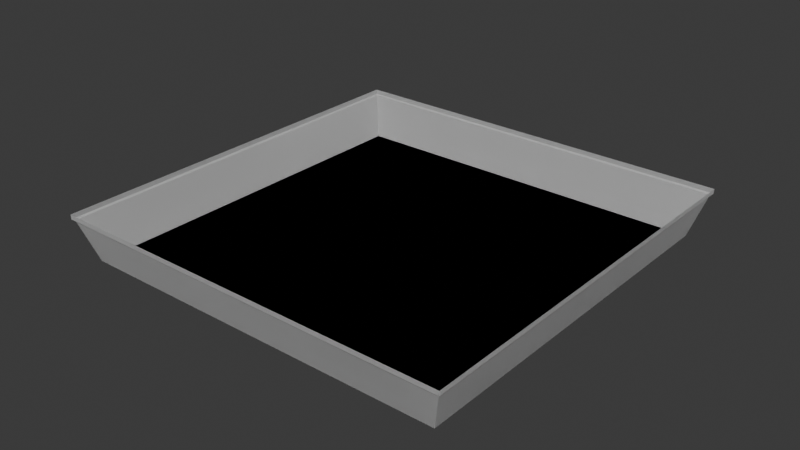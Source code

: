 # Source: light.blend  (saved by Blender 4.2.66; exported with 4.5.12 LTS)
import bpy
from mathutils import Matrix  # noqa: F401  (used for matrix-valued properties, if any)

bpy.ops.wm.read_factory_settings(use_empty=True)
scene = bpy.context.scene
scene.name = 'Scene'

# ---- collections
col_collection = bpy.data.collections.new('Collection'); scene.collection.children.link(col_collection)
col_collection_2 = bpy.data.collections.new('Collection 2'); scene.collection.children.link(col_collection_2)

# ---- materials (node trees are filled in below, after node groups)
mat_light = bpy.data.materials.new('Light')
mat_light.roughness = 0.5
mat_border = bpy.data.materials.new('Border')
mat_border.roughness = 0.5

# ---- material node trees
mat_light.use_nodes = True; mat_light.node_tree.nodes.clear()
_N = mat_light.node_tree.nodes; _L = mat_light.node_tree.links
n0 = _N.new('ShaderNodeBsdfPrincipled'); n0.name = 'Principled BSDF'; n0.location = (10, 300)
n1 = _N.new('ShaderNodeOutputMaterial'); n1.name = 'Material Output'; n1.location = (300, 300)
n2 = _N.new('ShaderNodeNormalMap'); n2.name = 'Normal Map'; n2.location = (-300, -300)
n2.label = 'Normal/Map'
n2.inputs[0].default_value = 0.0
_L.new(n0.outputs[0], n1.inputs[0])
_L.new(n2.outputs[0], n0.inputs[5])
n1.is_active_output = True
mat_border.use_nodes = True; mat_border.node_tree.nodes.clear()
_N = mat_border.node_tree.nodes; _L = mat_border.node_tree.links
n0 = _N.new('ShaderNodeBsdfPrincipled'); n0.name = 'Principled BSDF'; n0.location = (10, 300)
n1 = _N.new('ShaderNodeOutputMaterial'); n1.name = 'Material Output'; n1.location = (300, 300)
n2 = _N.new('ShaderNodeNormalMap'); n2.name = 'Normal Map'; n2.location = (-300, -300)
n2.label = 'Normal/Map'
n2.inputs[0].default_value = 0.0
_L.new(n0.outputs[0], n1.inputs[0])
_L.new(n2.outputs[0], n0.inputs[5])
n1.is_active_output = True

# ---- world
world_world = bpy.data.worlds.new('World'); scene.world = world_world
world_world.use_nodes = True; world_world.node_tree.nodes.clear()
_N = world_world.node_tree.nodes; _L = world_world.node_tree.links
n0 = _N.new('ShaderNodeOutputWorld'); n0.name = 'World Output'; n0.location = (300, 300)
n1 = _N.new('ShaderNodeBackground'); n1.name = 'Background'; n1.location = (10, 300)
n1.inputs[0].default_value = (0.05088, 0.05088, 0.05088, 1.0)
_L.new(n1.outputs[0], n0.inputs[0])
n0.is_active_output = True
world_world.color = (0.05088, 0.05088, 0.05088)
world_world.sun_shadow_jitter_overblur = 0.0

# ---- meshes
me_cube_013 = bpy.data.meshes.new('Cube.013')
me_cube_013.from_pydata([(0.06118, 0.06118, 0.009488), (0.06607, 0.06607, 0.02477), (0.06118, -0.06118, 0.009488), (0.06607, -0.06607, 0.02477), (-0.06118, 0.06118, 0.009488), (-0.06607, 0.06607, 0.02477), (-0.06118, -0.06118, 0.009488), (-0.06607, -0.06607, 0.02477), (0.06531, 0.06531, 0.02291), (0.06531, -0.06531, 0.02291), (-0.06531, -0.06531, 0.02291), (-0.06531, 0.06531, 0.02291), (0.06602, 0.06602, 0.02325), (0.06602, -0.06602, 0.02325), (-0.06602, -0.06602, 0.02325), (-0.06602, 0.06602, 0.02325)], [], [(12, 1, 3, 13), (13, 3, 7, 14), (14, 7, 5, 15), (15, 5, 1, 12), (2, 6, 4, 0), (11, 15, 12, 8), (4, 11, 8, 0), (6, 10, 11, 4), (2, 9, 10, 6), (0, 8, 9, 2), (10, 14, 15, 11), (9, 13, 14, 10), (8, 12, 13, 9)])
me_cube_013.polygons.foreach_set('use_smooth', [True] * 13)
me_cube_013.polygons.foreach_set('material_index', [1, 1, 1, 1, 0, 1, 0, 0, 0, 0, 1, 1, 1])
_k = set([(0, 2), (0, 4), (0, 8), (1, 12), (2, 6), (2, 9), (3, 13), (4, 6), (4, 11), (5, 15), (6, 10), (7, 14), (8, 9), (8, 11), (8, 12), (9, 10), (9, 13), (10, 11), (10, 14), (11, 15), (12, 13), (12, 15), (13, 14), (14, 15)])
me_cube_013.attributes.new('sharp_edge', 'BOOLEAN', 'EDGE').data.foreach_set('value', [ (min(e.vertices), max(e.vertices)) in _k for e in me_cube_013.edges])
_uv = me_cube_013.uv_layers.new(name='UVMap')
_uv.uv.foreach_set('vector', [0.9901, 0.07428, 0.9999, 0.07398, 0.9999, 0.926, 0.9901, 0.9257, 0.9257, 0.9901, 0.926, 0.9999, 0.07398, 0.9999, 0.07428, 0.9901, 0.009875, 0.9257, 0.0001, 0.926, 0.0001, 0.07398, 0.009875, 0.07428, 0.07428, 0.009875, 0.07398, 0.0001001, 0.926, 9.994e-05, 0.9257, 0.009875, 0.8945, 0.8945, 0.1055, 0.8945, 0.1055, 0.1055, 0.8945, 0.1055, 0.07888, 0.01499, 0.07428, 0.009875, 0.9257, 0.009875, 0.9211, 0.01499, 0.1055, 0.1055, 0.07888, 0.01499, 0.9211, 0.01499, 0.8945, 0.1055, 0.1055, 0.8945, 0.01499, 0.9211, 0.01499, 0.07888, 0.1055, 0.1055, 0.8945, 0.8945, 0.9211, 0.985, 0.07888, 0.985, 0.1055, 0.8945, 0.8945, 0.1055, 0.985, 0.07888, 0.985, 0.9211, 0.8945, 0.8945, 0.01499, 0.9211, 0.009875, 0.9257, 0.009875, 0.07428, 0.01499, 0.07888, 0.9211, 0.985, 0.9257, 0.9901, 0.07428, 0.9901, 0.07888, 0.985, 0.985, 0.07888, 0.9901, 0.07428, 0.9901, 0.9257, 0.985, 0.9211])
me_cube_013.materials.append(mat_light)
me_cube_013.materials.append(mat_border)
me_cube_013.update()
me_cube_013.normals_split_custom_set([tuple(v) for v in zip(*[iter([0.9995, 0.0, -0.03123, 0.9995, 0.0, -0.03123, 0.9995, 0.0, -0.03123, 0.9995, 0.0, -0.03123, 0.0, -0.9995, -0.03123, 0.0, -0.9995, -0.03123, 0.0, -0.9995, -0.03123, 0.0, -0.9995, -0.03123, -0.9995, 0.0, -0.03123, -0.9995, 0.0, -0.03123, -0.9995, 0.0, -0.03123, -0.9995, 0.0, -0.03123, 0.0, 0.9995, -0.03123, 0.0, 0.9995, -0.03123, 0.0, 0.9995, -0.03123, 0.0, 0.9995, -0.03123, 0.0, -4.567e-08, -1.0, 0.0, -4.567e-08, -1.0, 0.0, -4.567e-08, -1.0, 0.0, -4.567e-08, -1.0, 0.0, 0.4367, -0.8996, 0.0, 0.4367, -0.8996, 0.0, 0.4367, -0.8996, 0.0, 0.4367, -0.8996, 0.0, 0.9558, -0.2942, 0.0, 0.9558, -0.2942, 0.0, 0.9558, -0.2942, 0.0, 0.9558, -0.2942, -0.9558, 0.0, -0.2942, -0.9558, 0.0, -0.2942, -0.9558, 0.0, -0.2942, -0.9558, 0.0, -0.2942, 0.0, -0.9558, -0.2942, 0.0, -0.9558, -0.2942, 0.0, -0.9558, -0.2942, 0.0, -0.9558, -0.2942, 0.9558, 0.0, -0.2942, 0.9558, 0.0, -0.2942, 0.9558, 0.0, -0.2942, 0.9558, 0.0, -0.2942, -0.4367, -3.494e-08, -0.8996, -0.4367, -3.494e-08, -0.8996, -0.4367, -3.494e-08, -0.8996, -0.4367, -3.494e-08, -0.8996, 0.0, -0.4367, -0.8996, 0.0, -0.4367, -0.8996, 0.0, -0.4367, -0.8996, 0.0, -0.4367, -0.8996, 0.4367, -3.494e-08, -0.8996, 0.4367, -3.494e-08, -0.8996, 0.4367, -3.494e-08, -0.8996, 0.4367, -3.494e-08, -0.8996])] * 3)])
me_cube_016 = bpy.data.meshes.new('Cube.016')
me_cube_016.from_pydata([(0.06531, -0.01974, 0.02291), (0.06118, -0.02587, 0.009488), (0.06602, -0.01939, 0.02325), (0.06607, -0.01884, 0.02477), (0.01747, -0.0259, 0.009488), (0.004595, -0.04358, 0.009488), (-0.01422, -0.01445, 0.009488), (0.06118, 0.05412, 0.009488), (0.06607, 0.06128, 0.02477), (0.06602, 0.05993, 0.02325), (0.06531, 0.05833, 0.02291), (-0.02268, -0.004485, 0.009488), (0.02612, 0.03404, 0.009488), (0.04904, 0.04866, 0.009488)], [], [(1, 4, 5, 6, 11, 12, 13, 7), (7, 10, 0, 1), (9, 8, 3, 2), (10, 9, 2, 0)])
me_cube_016.polygons.foreach_set('use_smooth', [True] * 4)
me_cube_016.polygons.foreach_set('material_index', [0, 0, 1, 1])
_k = set([(0, 10), (1, 7), (2, 9)])
me_cube_016.attributes.new('sharp_edge', 'BOOLEAN', 'EDGE').data.foreach_set('value', [ (min(e.vertices), max(e.vertices)) in _k for e in me_cube_016.edges])
_uv = me_cube_016.uv_layers.new(name='UVMap')
_uv.uv.foreach_set('vector', [0.125, 0.5721, 0.2143, 0.5721, 0.2406, 0.536, 0.2791, 0.5955, 0.2963, 0.6158, 0.1966, 0.6945, 0.1498, 0.7244, 0.125, 0.7356, 0.375, 0.01443, 0.5945, 0.01335, 0.5945, 0.1628, 0.375, 0.1779, 0.6002, 0.01153, 0.625, 0.00906, 0.625, 0.1606, 0.6002, 0.1617, 0.5945, 0.01335, 0.6002, 0.01153, 0.6002, 0.1617, 0.5945, 0.1628])
me_cube_016.materials.append(mat_light)
me_cube_016.materials.append(mat_border)
me_cube_016.update()
me_cube_016.normals_split_custom_set([tuple(v) for v in zip(*[iter([0.0, 0.0, -1.0, 0.0, 0.0, -1.0, 0.0, 0.0, -1.0, 0.0, 0.0, -1.0, 0.0, 0.0, -1.0, 0.0, 0.0, -1.0, 0.0, 0.0, -1.0, 0.0, 0.0, -1.0, 0.9558, 0.0, -0.2942, 0.9558, 0.0, -0.2942, 0.9558, 0.0, -0.2942, 0.9558, 0.0, -0.2942, 0.9995, 0.0, -0.03123, 0.9995, 0.0, -0.03123, 0.9995, 0.0, -0.03123, 0.9995, 0.0, -0.03123, 0.4367, 0.0, -0.8996, 0.4367, 0.0, -0.8996, 0.4367, 0.0, -0.8996, 0.4367, 0.0, -0.8996])] * 3)])
me_cube_018 = bpy.data.meshes.new('Cube.018')
me_cube_018.from_pydata([(0.06118, 0.06118, 0.009488), (0.06607, 0.06607, 0.02477), (-0.06118, 0.06118, 0.009488), (-0.06607, 0.06607, 0.02477), (0.06531, 0.06531, 0.02291), (-0.06531, 0.06531, 0.02291), (0.06602, 0.06602, 0.02325), (-0.06602, 0.06602, 0.02325), (-0.06118, 0.0155, 0.009488), (-0.06531, 0.0173, 0.02291), (-0.06607, 0.01823, 0.02477), (-0.06602, 0.01835, 0.02325), (-0.02828, 0.002117, 0.009488), (-0.04886, 0.008688, 0.009488), (0.06118, 0.05412, 0.009488), (0.06607, 0.06128, 0.02477), (0.06602, 0.05993, 0.02325), (0.06531, 0.05833, 0.02291), (-0.02268, -0.004485, 0.009488), (0.02612, 0.03404, 0.009488), (0.04904, 0.04866, 0.009488)], [], [(6, 1, 15, 16), (7, 3, 1, 6), (5, 7, 6, 4), (2, 5, 4, 0), (0, 4, 17, 14), (4, 6, 16, 17), (11, 10, 3, 7), (8, 9, 5, 2), (9, 11, 7, 5), (14, 20, 19, 18, 12, 13, 8, 2, 0)])
me_cube_018.polygons.foreach_set('use_smooth', [True] * 10)
me_cube_018.polygons.foreach_set('material_index', [1, 1, 1, 0, 0, 1, 1, 0, 1, 0])
_k = set([(0, 2), (0, 4), (0, 14), (1, 6), (2, 5), (2, 8), (3, 7), (4, 5), (4, 6), (4, 17), (5, 7), (5, 9), (6, 7), (6, 16), (7, 11)])
me_cube_018.attributes.new('sharp_edge', 'BOOLEAN', 'EDGE').data.foreach_set('value', [ (min(e.vertices), max(e.vertices)) in _k for e in me_cube_018.edges])
_uv = me_cube_018.uv_layers.new(name='UVMap')
_uv.uv.foreach_set('vector', [0.6002, 0.0, 0.625, 0.0, 0.625, 0.00906, 0.6002, 0.01153, 0.6002, 0.75, 0.625, 0.75, 0.625, 1.0, 0.6002, 1.0, 0.5945, 0.75, 0.6002, 0.75, 0.6002, 1.0, 0.5945, 1.0, 0.375, 0.75, 0.5945, 0.75, 0.5945, 1.0, 0.375, 1.0, 0.375, 0.0, 0.5945, 0.0, 0.5945, 0.01335, 0.375, 0.01443, 0.5945, 0.0, 0.6002, 0.0, 0.6002, 0.01153, 0.5945, 0.01335, 0.6002, 0.6597, 0.625, 0.6595, 0.625, 0.75, 0.6002, 0.75, 0.375, 0.6567, 0.5945, 0.6581, 0.5945, 0.75, 0.375, 0.75, 0.5945, 0.6581, 0.6002, 0.6597, 0.6002, 0.75, 0.5945, 0.75, 0.125, 0.7356, 0.1498, 0.7244, 0.1966, 0.6945, 0.2963, 0.6158, 0.3078, 0.6293, 0.3498, 0.6428, 0.375, 0.6567, 0.375, 0.75, 0.125, 0.75])
me_cube_018.materials.append(mat_light)
me_cube_018.materials.append(mat_border)
me_cube_018.update()
me_cube_018.normals_split_custom_set([tuple(v) for v in zip(*[iter([0.9995, 0.0, -0.03123, 0.9995, 0.0, -0.03123, 0.9995, 0.0, -0.03123, 0.9995, 0.0, -0.03123, 0.0, 0.9995, -0.03123, 0.0, 0.9995, -0.03123, 0.0, 0.9995, -0.03123, 0.0, 0.9995, -0.03123, 0.0, 0.4367, -0.8996, 0.0, 0.4367, -0.8996, 0.0, 0.4367, -0.8996, 0.0, 0.4367, -0.8996, 0.0, 0.9558, -0.2942, 0.0, 0.9558, -0.2942, 0.0, 0.9558, -0.2942, 0.0, 0.9558, -0.2942, 0.9558, 0.0, -0.2942, 0.9558, 0.0, -0.2942, 0.9558, 0.0, -0.2942, 0.9558, 0.0, -0.2942, 0.4367, 0.0, -0.8996, 0.4367, 0.0, -0.8996, 0.4367, 0.0, -0.8996, 0.4367, 0.0, -0.8996, -0.9995, 0.0, -0.03123, -0.9995, 0.0, -0.03123, -0.9995, 0.0, -0.03123, -0.9995, 0.0, -0.03123, -0.9558, 0.0, -0.2942, -0.9558, 0.0, -0.2942, -0.9558, 0.0, -0.2942, -0.9558, 0.0, -0.2942, -0.4367, 0.0, -0.8996, -0.4367, 0.0, -0.8996, -0.4367, 0.0, -0.8996, -0.4367, 0.0, -0.8996, -1.178e-08, 0.0, -1.0, -1.178e-08, 0.0, -1.0, -1.178e-08, 0.0, -1.0, -1.178e-08, 0.0, -1.0, -1.178e-08, 0.0, -1.0, -1.178e-08, 0.0, -1.0, -1.178e-08, 0.0, -1.0, -1.178e-08, 0.0, -1.0, -1.178e-08, 0.0, -1.0])] * 3)])
me_cube_025 = bpy.data.meshes.new('Cube.025')
me_cube_025.from_pydata([(-0.06118, -0.06118, 0.009488), (-0.06607, -0.06607, 0.02477), (-0.06531, -0.06531, 0.02291), (-0.06602, -0.06602, 0.02325), (-0.006664, -0.06602, 0.02325), (-0.006482, -0.06118, 0.009488), (-0.006401, -0.06607, 0.02477), (-0.006836, -0.06531, 0.02291), (-0.006029, -0.05817, 0.009488), (-0.06118, 0.0155, 0.009488), (-0.06531, 0.0173, 0.02291), (0.004595, -0.04358, 0.009488), (-0.06607, 0.01823, 0.02477), (-0.06602, 0.01835, 0.02325), (-0.01422, -0.01445, 0.009488), (-0.02828, 0.002117, 0.009488), (-0.04886, 0.008688, 0.009488), (-0.02268, -0.004485, 0.009488)], [], [(3, 1, 12, 13), (0, 2, 10, 9), (2, 3, 13, 10), (4, 6, 1, 3), (7, 4, 3, 2), (5, 7, 2, 0), (9, 16, 15, 17, 14, 11, 8, 5, 0)])
me_cube_025.polygons.foreach_set('use_smooth', [True] * 7)
me_cube_025.polygons.foreach_set('material_index', [1, 0, 1, 1, 1, 0, 0])
_k = set([(0, 2), (0, 5), (0, 9), (1, 3), (2, 3), (2, 7), (2, 10), (3, 4), (3, 13)])
me_cube_025.attributes.new('sharp_edge', 'BOOLEAN', 'EDGE').data.foreach_set('value', [ (min(e.vertices), max(e.vertices)) in _k for e in me_cube_025.edges])
_uv = me_cube_025.uv_layers.new(name='UVMap')
_uv.uv.foreach_set('vector', [0.6002, 0.5, 0.625, 0.5, 0.625, 0.6595, 0.6002, 0.6597, 0.375, 0.5, 0.5945, 0.5, 0.5945, 0.6581, 0.375, 0.6567, 0.5945, 0.5, 0.6002, 0.5, 0.6002, 0.6597, 0.5945, 0.6581, 0.6002, 0.3876, 0.625, 0.3871, 0.625, 0.5, 0.6002, 0.5, 0.5945, 0.3881, 0.6002, 0.3876, 0.6002, 0.5, 0.5945, 0.5, 0.375, 0.3882, 0.5945, 0.3881, 0.5945, 0.5, 0.375, 0.5, 0.375, 0.6567, 0.3498, 0.6428, 0.3078, 0.6293, 0.2963, 0.6158, 0.2791, 0.5955, 0.2406, 0.536, 0.2623, 0.5061, 0.2632, 0.5, 0.375, 0.5])
me_cube_025.materials.append(mat_light)
me_cube_025.materials.append(mat_border)
me_cube_025.update()
me_cube_025.normals_split_custom_set([tuple(v) for v in zip(*[iter([-0.9995, 0.0, -0.03123, -0.9995, 0.0, -0.03123, -0.9995, 0.0, -0.03123, -0.9995, 0.0, -0.03123, -0.9558, 0.0, -0.2942, -0.9558, 0.0, -0.2942, -0.9558, 0.0, -0.2942, -0.9558, 0.0, -0.2942, -0.4367, 0.0, -0.8996, -0.4367, 0.0, -0.8996, -0.4367, 0.0, -0.8996, -0.4367, 0.0, -0.8996, 0.0, -0.9995, -0.03123, 0.0, -0.9995, -0.03123, 0.0, -0.9995, -0.03123, 0.0, -0.9995, -0.03123, 0.0, -0.4367, -0.8996, 0.0, -0.4367, -0.8996, 0.0, -0.4367, -0.8996, 0.0, -0.4367, -0.8996, 0.0, -0.9558, -0.2942, 0.0, -0.9558, -0.2942, 0.0, -0.9558, -0.2942, 0.0, -0.9558, -0.2942, 9.759e-09, 0.0, -1.0, 9.759e-09, 0.0, -1.0, 9.759e-09, 0.0, -1.0, 9.759e-09, 0.0, -1.0, 9.759e-09, 0.0, -1.0, 9.759e-09, 0.0, -1.0, 9.759e-09, 0.0, -1.0, 9.759e-09, 0.0, -1.0, 9.759e-09, 0.0, -1.0])] * 3)])
me_cube_026 = bpy.data.meshes.new('Cube.026')
me_cube_026.from_pydata([(0.06118, -0.06118, 0.009488), (0.06607, -0.06607, 0.02477), (0.06531, -0.06531, 0.02291), (0.06602, -0.06602, 0.02325), (0.06531, -0.01974, 0.02291), (0.06118, -0.02587, 0.009488), (-0.006664, -0.06602, 0.02325), (-0.006482, -0.06118, 0.009488), (0.06602, -0.01939, 0.02325), (-0.006401, -0.06607, 0.02477), (0.06607, -0.01884, 0.02477), (-0.006836, -0.06531, 0.02291), (0.01747, -0.0259, 0.009488), (-0.006029, -0.05817, 0.009488), (0.004595, -0.04358, 0.009488)], [], [(3, 1, 9, 6), (0, 7, 13, 14, 12, 5), (0, 2, 11, 7), (2, 3, 6, 11), (5, 4, 2, 0), (8, 10, 1, 3), (4, 8, 3, 2)])
me_cube_026.polygons.foreach_set('use_smooth', [True] * 7)
me_cube_026.polygons.foreach_set('material_index', [1, 0, 0, 1, 0, 1, 1])
_k = set([(0, 2), (0, 5), (0, 7), (1, 3), (2, 3), (2, 4), (2, 11), (3, 6), (3, 8)])
me_cube_026.attributes.new('sharp_edge', 'BOOLEAN', 'EDGE').data.foreach_set('value', [ (min(e.vertices), max(e.vertices)) in _k for e in me_cube_026.edges])
_uv = me_cube_026.uv_layers.new(name='UVMap')
_uv.uv.foreach_set('vector', [0.6002, 0.25, 0.625, 0.25, 0.625, 0.3871, 0.6002, 0.3876, 0.125, 0.5, 0.2632, 0.5, 0.2623, 0.5061, 0.2406, 0.536, 0.2143, 0.5721, 0.125, 0.5721, 0.375, 0.25, 0.5945, 0.25, 0.5945, 0.3881, 0.375, 0.3882, 0.5945, 0.25, 0.6002, 0.25, 0.6002, 0.3876, 0.5945, 0.3881, 0.375, 0.1779, 0.5945, 0.1628, 0.5945, 0.25, 0.375, 0.25, 0.6002, 0.1617, 0.625, 0.1606, 0.625, 0.25, 0.6002, 0.25, 0.5945, 0.1628, 0.6002, 0.1617, 0.6002, 0.25, 0.5945, 0.25])
me_cube_026.materials.append(mat_light)
me_cube_026.materials.append(mat_border)
me_cube_026.update()
me_cube_026.normals_split_custom_set([tuple(v) for v in zip(*[iter([0.0, -0.9995, -0.03123, 0.0, -0.9995, -0.03123, 0.0, -0.9995, -0.03123, 0.0, -0.9995, -0.03123, -1.882e-09, 0.0, -1.0, -1.882e-09, 0.0, -1.0, -1.882e-09, 0.0, -1.0, -1.882e-09, 0.0, -1.0, -1.882e-09, 0.0, -1.0, -1.882e-09, 0.0, -1.0, 0.0, -0.9558, -0.2942, 0.0, -0.9558, -0.2942, 0.0, -0.9558, -0.2942, 0.0, -0.9558, -0.2942, 0.0, -0.4367, -0.8996, 0.0, -0.4367, -0.8996, 0.0, -0.4367, -0.8996, 0.0, -0.4367, -0.8996, 0.9558, 0.0, -0.2942, 0.9558, 0.0, -0.2942, 0.9558, 0.0, -0.2942, 0.9558, 0.0, -0.2942, 0.9995, 0.0, -0.03123, 0.9995, 0.0, -0.03123, 0.9995, 0.0, -0.03123, 0.9995, 0.0, -0.03123, 0.4367, 0.0, -0.8996, 0.4367, 0.0, -0.8996, 0.4367, 0.0, -0.8996, 0.4367, 0.0, -0.8996])] * 3)])

# ---- objects
ob_light = bpy.data.objects.new('light', me_cube_013)
ob_light_destroyed_001 = bpy.data.objects.new('light-destroyed.001', me_cube_016)
ob_light_destroyed_002 = bpy.data.objects.new('light-destroyed.002', me_cube_018)
ob_light_destroyed_003 = bpy.data.objects.new('light-destroyed.003', me_cube_025)
ob_light_destroyed_004 = bpy.data.objects.new('light-destroyed.004', me_cube_026)

# ---- transforms, parenting, visibility, modifiers, constraints
ob_light.location = (0.0, 0.0, 0.0)
ob_light.color = (0.8, 0.8, 0.8, 1.0)
ob_light_destroyed_001.location = (0.0, 0.0, 0.0)
ob_light_destroyed_001.color = (0.8, 0.8, 0.8, 1.0)
ob_light_destroyed_002.location = (0.0, 0.0, 0.0)
ob_light_destroyed_002.color = (0.8, 0.8, 0.8, 1.0)
ob_light_destroyed_003.location = (0.0, 0.0, 0.0)
ob_light_destroyed_003.color = (0.8, 0.8, 0.8, 1.0)
ob_light_destroyed_004.location = (0.0, 0.0, 0.0)
ob_light_destroyed_004.color = (0.8, 0.8, 0.8, 1.0)

# ---- collection membership
col_collection.objects.link(ob_light)
col_collection_2.objects.link(ob_light_destroyed_001)
col_collection_2.objects.link(ob_light_destroyed_002)
col_collection_2.objects.link(ob_light_destroyed_003)
col_collection_2.objects.link(ob_light_destroyed_004)

# ---- scene / render settings (as saved in the file)
scene.frame_start = 1; scene.frame_end = 250; scene.frame_set(1)
scene.render.engine = 'BLENDER_EEVEE_NEXT'
bpy.context.view_layer.update()

# ---- added for rendering (the .blend has no active camera and no usable light): camera, sun
cam_auto = bpy.data.cameras.new('AutoCamera')
cam_auto.lens = 50.0
cam_auto.sensor_width = 36.0
cam_auto.clip_end = 1000.0
ob_auto_camera = bpy.data.objects.new('AutoCamera', cam_auto)
scene.collection.objects.link(ob_auto_camera)
ob_auto_camera.location = (0.185045, -0.222054, 0.165164)
ob_auto_camera.rotation_euler = (1.09748, -7.21219e-08, 0.694738)
scene.camera = ob_auto_camera
light_auto_sun = bpy.data.lights.new('AutoSun', 'SUN')
light_auto_sun.energy = 3.0
light_auto_sun.angle = 0.0523599
ob_auto_sun = bpy.data.objects.new('AutoSun', light_auto_sun)
scene.collection.objects.link(ob_auto_sun)
ob_auto_sun.rotation_euler = (0.872665, 0.174533, 0.523599)
bpy.context.view_layer.update()
